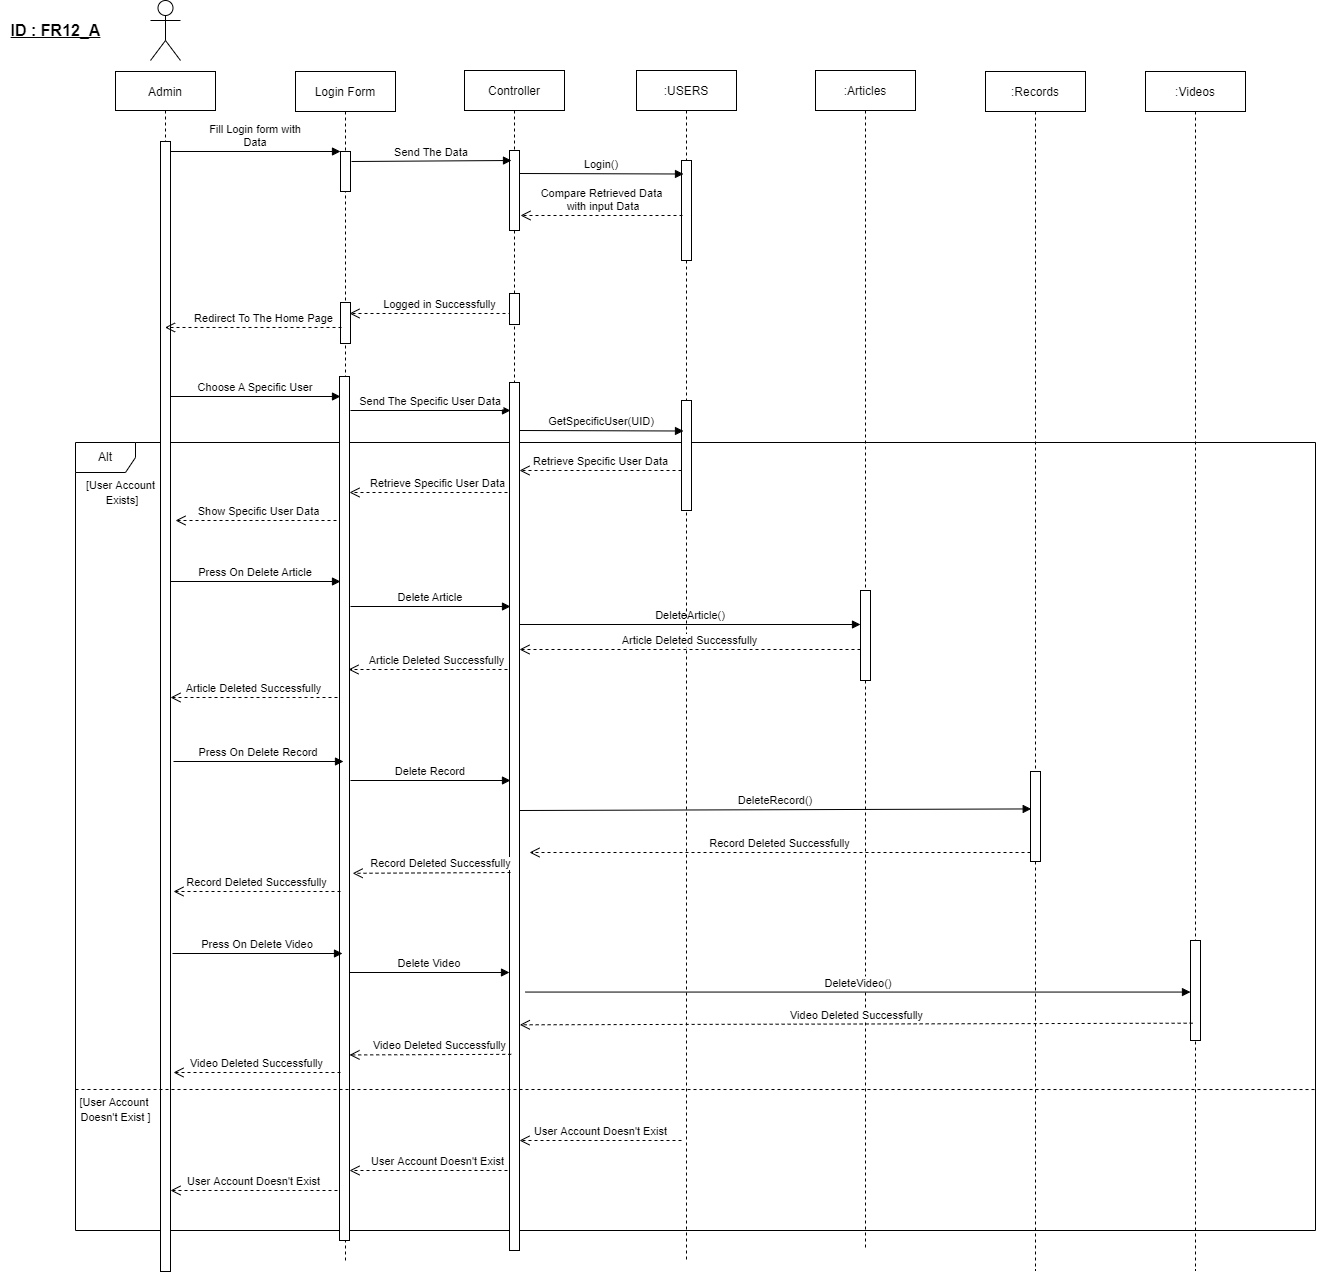

The diagram above was exported from draw.io. Its source (the exported page's mxGraphModel, read from the mxfile embedded in the PNG):
<mxGraphModel dx="868" dy="450" grid="1" gridSize="10" guides="1" tooltips="1" connect="1" arrows="1" fold="1" page="1" pageScale="1" pageWidth="850" pageHeight="1100" math="0" shadow="0">
  <root>
    <mxCell id="0" />
    <mxCell id="1" parent="0" />
    <mxCell id="2Coc7HymP7o5HfkjcOEt-15" value="Alt" style="shape=umlFrame;whiteSpace=wrap;html=1;" parent="1" vertex="1">
      <mxGeometry x="80" y="452" width="1240" height="788" as="geometry" />
    </mxCell>
    <mxCell id="3nuBFxr9cyL0pnOWT2aG-1" value="Admin" style="shape=umlLifeline;perimeter=lifelinePerimeter;container=1;collapsible=0;recursiveResize=0;rounded=0;shadow=0;strokeWidth=1;size=39;" parent="1" vertex="1">
      <mxGeometry x="120" y="81" width="100" height="1200" as="geometry" />
    </mxCell>
    <mxCell id="3nuBFxr9cyL0pnOWT2aG-2" value="" style="points=[];perimeter=orthogonalPerimeter;rounded=0;shadow=0;strokeWidth=1;" parent="3nuBFxr9cyL0pnOWT2aG-1" vertex="1">
      <mxGeometry x="45" y="70" width="10" height="1130" as="geometry" />
    </mxCell>
    <mxCell id="2Coc7HymP7o5HfkjcOEt-7" value="Show Specific User Data" style="html=1;verticalAlign=bottom;endArrow=open;dashed=1;endSize=8;rounded=0;exitX=0.1;exitY=0.538;exitDx=0;exitDy=0;exitPerimeter=0;" parent="3nuBFxr9cyL0pnOWT2aG-1" edge="1">
      <mxGeometry relative="1" as="geometry">
        <mxPoint x="227" y="448.99800000000005" as="sourcePoint" />
        <mxPoint x="60" y="449" as="targetPoint" />
      </mxGeometry>
    </mxCell>
    <mxCell id="2Coc7HymP7o5HfkjcOEt-22" value="User Account Doesn't Exist" style="html=1;verticalAlign=bottom;endArrow=open;dashed=1;endSize=8;rounded=0;exitX=0.1;exitY=0.538;exitDx=0;exitDy=0;exitPerimeter=0;" parent="3nuBFxr9cyL0pnOWT2aG-1" edge="1">
      <mxGeometry relative="1" as="geometry">
        <mxPoint x="222" y="1118.998" as="sourcePoint" />
        <mxPoint x="55" y="1119" as="targetPoint" />
      </mxGeometry>
    </mxCell>
    <mxCell id="2Coc7HymP7o5HfkjcOEt-24" value="&lt;font style=&quot;font-size: 11px&quot;&gt;[User Account &lt;br&gt;Doesn't Exist ]&lt;/font&gt;" style="text;html=1;align=center;verticalAlign=middle;resizable=0;points=[];autosize=1;strokeColor=none;fillColor=none;" parent="3nuBFxr9cyL0pnOWT2aG-1" vertex="1">
      <mxGeometry x="-45" y="1023" width="90" height="30" as="geometry" />
    </mxCell>
    <mxCell id="3nuBFxr9cyL0pnOWT2aG-5" value="Login Form" style="shape=umlLifeline;perimeter=lifelinePerimeter;container=1;collapsible=0;recursiveResize=0;rounded=0;shadow=0;strokeWidth=1;" parent="1" vertex="1">
      <mxGeometry x="300" y="81" width="100" height="1189" as="geometry" />
    </mxCell>
    <mxCell id="3nuBFxr9cyL0pnOWT2aG-6" value="" style="points=[];perimeter=orthogonalPerimeter;rounded=0;shadow=0;strokeWidth=1;" parent="3nuBFxr9cyL0pnOWT2aG-5" vertex="1">
      <mxGeometry x="45" y="80" width="10" height="40" as="geometry" />
    </mxCell>
    <mxCell id="2Coc7HymP7o5HfkjcOEt-6" value="Retrieve Specific User Data" style="html=1;verticalAlign=bottom;endArrow=open;dashed=1;endSize=8;rounded=0;exitX=0.2;exitY=0.571;exitDx=0;exitDy=0;exitPerimeter=0;" parent="3nuBFxr9cyL0pnOWT2aG-5" target="zHxiNgxeu2gqtXyDm1YA-26" edge="1">
      <mxGeometry x="-0.1125" relative="1" as="geometry">
        <mxPoint x="212" y="421.001" as="sourcePoint" />
        <mxPoint x="50" y="420.99800000000005" as="targetPoint" />
        <mxPoint as="offset" />
      </mxGeometry>
    </mxCell>
    <mxCell id="2Coc7HymP7o5HfkjcOEt-10" value="Delete Article" style="verticalAlign=bottom;endArrow=block;shadow=0;strokeWidth=1;exitX=1.1;exitY=0.25;exitDx=0;exitDy=0;exitPerimeter=0;" parent="3nuBFxr9cyL0pnOWT2aG-5" edge="1">
      <mxGeometry relative="1" as="geometry">
        <mxPoint x="55" y="535" as="sourcePoint" />
        <mxPoint x="215" y="535" as="targetPoint" />
      </mxGeometry>
    </mxCell>
    <mxCell id="3nuBFxr9cyL0pnOWT2aG-8" value="Fill Login form with &#10;Data" style="verticalAlign=bottom;endArrow=block;entryX=0;entryY=0;shadow=0;strokeWidth=1;" parent="1" source="3nuBFxr9cyL0pnOWT2aG-2" target="3nuBFxr9cyL0pnOWT2aG-6" edge="1">
      <mxGeometry relative="1" as="geometry">
        <mxPoint x="275" y="160" as="sourcePoint" />
      </mxGeometry>
    </mxCell>
    <mxCell id="zHxiNgxeu2gqtXyDm1YA-1" value="" style="shape=umlActor;verticalLabelPosition=bottom;verticalAlign=top;html=1;outlineConnect=0;" parent="1" vertex="1">
      <mxGeometry x="155" y="10" width="30" height="60" as="geometry" />
    </mxCell>
    <mxCell id="zHxiNgxeu2gqtXyDm1YA-2" value="Controller" style="shape=umlLifeline;perimeter=lifelinePerimeter;container=1;collapsible=0;recursiveResize=0;rounded=0;shadow=0;strokeWidth=1;" parent="1" vertex="1">
      <mxGeometry x="469" y="80" width="100" height="800" as="geometry" />
    </mxCell>
    <mxCell id="zHxiNgxeu2gqtXyDm1YA-3" value="" style="points=[];perimeter=orthogonalPerimeter;rounded=0;shadow=0;strokeWidth=1;" parent="zHxiNgxeu2gqtXyDm1YA-2" vertex="1">
      <mxGeometry x="45" y="80" width="10" height="80" as="geometry" />
    </mxCell>
    <mxCell id="2Coc7HymP7o5HfkjcOEt-11" value="DeleteArticle()" style="verticalAlign=bottom;endArrow=block;shadow=0;strokeWidth=1;exitX=1;exitY=0.52;exitDx=0;exitDy=0;exitPerimeter=0;" parent="zHxiNgxeu2gqtXyDm1YA-2" target="vYkhTOoTb0Swt2N-BzY9-11" edge="1">
      <mxGeometry relative="1" as="geometry">
        <mxPoint x="55" y="554" as="sourcePoint" />
        <mxPoint x="219" y="554.5" as="targetPoint" />
      </mxGeometry>
    </mxCell>
    <mxCell id="vYkhTOoTb0Swt2N-BzY9-17" value="DeleteRecord()" style="verticalAlign=bottom;endArrow=block;shadow=0;strokeWidth=1;exitX=1;exitY=0.52;exitDx=0;exitDy=0;exitPerimeter=0;entryX=0.071;entryY=0.416;entryDx=0;entryDy=0;entryPerimeter=0;" parent="zHxiNgxeu2gqtXyDm1YA-2" target="vYkhTOoTb0Swt2N-BzY9-3" edge="1">
      <mxGeometry relative="1" as="geometry">
        <mxPoint x="55" y="740" as="sourcePoint" />
        <mxPoint x="396" y="740" as="targetPoint" />
      </mxGeometry>
    </mxCell>
    <mxCell id="zHxiNgxeu2gqtXyDm1YA-4" value="Send The Data" style="verticalAlign=bottom;endArrow=block;shadow=0;strokeWidth=1;exitX=1.1;exitY=0.25;exitDx=0;exitDy=0;exitPerimeter=0;" parent="1" source="3nuBFxr9cyL0pnOWT2aG-6" edge="1">
      <mxGeometry relative="1" as="geometry">
        <mxPoint x="360" y="170" as="sourcePoint" />
        <mxPoint x="516" y="170" as="targetPoint" />
      </mxGeometry>
    </mxCell>
    <mxCell id="zHxiNgxeu2gqtXyDm1YA-5" value=":USERS" style="shape=umlLifeline;perimeter=lifelinePerimeter;container=1;collapsible=0;recursiveResize=0;rounded=0;shadow=0;strokeWidth=1;" parent="1" vertex="1">
      <mxGeometry x="641" y="80" width="100" height="1190" as="geometry" />
    </mxCell>
    <mxCell id="zHxiNgxeu2gqtXyDm1YA-6" value="" style="points=[];perimeter=orthogonalPerimeter;rounded=0;shadow=0;strokeWidth=1;" parent="zHxiNgxeu2gqtXyDm1YA-5" vertex="1">
      <mxGeometry x="45" y="90" width="10" height="100" as="geometry" />
    </mxCell>
    <mxCell id="2Coc7HymP7o5HfkjcOEt-4" value="" style="points=[];perimeter=orthogonalPerimeter;rounded=0;shadow=0;strokeWidth=1;" parent="zHxiNgxeu2gqtXyDm1YA-5" vertex="1">
      <mxGeometry x="45" y="330" width="10" height="110" as="geometry" />
    </mxCell>
    <mxCell id="2Coc7HymP7o5HfkjcOEt-5" value="Retrieve Specific User Data" style="html=1;verticalAlign=bottom;endArrow=open;dashed=1;endSize=8;rounded=0;exitX=0.1;exitY=0.538;exitDx=0;exitDy=0;exitPerimeter=0;" parent="zHxiNgxeu2gqtXyDm1YA-5" edge="1">
      <mxGeometry relative="1" as="geometry">
        <mxPoint x="45" y="399.99800000000005" as="sourcePoint" />
        <mxPoint x="-117" y="399.99800000000005" as="targetPoint" />
      </mxGeometry>
    </mxCell>
    <mxCell id="zHxiNgxeu2gqtXyDm1YA-7" value="Login()" style="verticalAlign=bottom;endArrow=block;shadow=0;strokeWidth=1;exitX=1;exitY=0.52;exitDx=0;exitDy=0;exitPerimeter=0;entryX=0.2;entryY=0.135;entryDx=0;entryDy=0;entryPerimeter=0;" parent="1" target="zHxiNgxeu2gqtXyDm1YA-6" edge="1">
      <mxGeometry relative="1" as="geometry">
        <mxPoint x="524" y="183" as="sourcePoint" />
        <mxPoint x="687" y="215.35199999999998" as="targetPoint" />
      </mxGeometry>
    </mxCell>
    <mxCell id="zHxiNgxeu2gqtXyDm1YA-12" value="Logged in Successfully" style="html=1;verticalAlign=bottom;endArrow=open;dashed=1;endSize=8;rounded=0;entryX=0.9;entryY=0.268;entryDx=0;entryDy=0;entryPerimeter=0;exitX=0.2;exitY=0.571;exitDx=0;exitDy=0;exitPerimeter=0;" parent="1" target="zHxiNgxeu2gqtXyDm1YA-15" edge="1">
      <mxGeometry x="-0.1125" relative="1" as="geometry">
        <mxPoint x="516" y="322.991" as="sourcePoint" />
        <mxPoint x="355" y="308" as="targetPoint" />
        <mxPoint as="offset" />
      </mxGeometry>
    </mxCell>
    <mxCell id="zHxiNgxeu2gqtXyDm1YA-15" value="" style="points=[];perimeter=orthogonalPerimeter;rounded=0;shadow=0;strokeWidth=1;" parent="1" vertex="1">
      <mxGeometry x="345" y="312" width="10" height="41" as="geometry" />
    </mxCell>
    <mxCell id="zHxiNgxeu2gqtXyDm1YA-11" value="Compare Retrieved Data&lt;br&gt;&amp;nbsp;with&amp;nbsp;input Data" style="html=1;verticalAlign=bottom;endArrow=open;dashed=1;endSize=8;rounded=0;exitX=0.1;exitY=0.538;exitDx=0;exitDy=0;exitPerimeter=0;" parent="1" edge="1">
      <mxGeometry relative="1" as="geometry">
        <mxPoint x="687" y="224.98800000000006" as="sourcePoint" />
        <mxPoint x="525" y="224.98800000000006" as="targetPoint" />
      </mxGeometry>
    </mxCell>
    <mxCell id="zHxiNgxeu2gqtXyDm1YA-24" value="" style="points=[];perimeter=orthogonalPerimeter;rounded=0;shadow=0;strokeWidth=1;" parent="1" vertex="1">
      <mxGeometry x="514" y="392" width="10" height="868" as="geometry" />
    </mxCell>
    <mxCell id="zHxiNgxeu2gqtXyDm1YA-26" value="" style="points=[];perimeter=orthogonalPerimeter;rounded=0;shadow=0;strokeWidth=1;" parent="1" vertex="1">
      <mxGeometry x="344" y="386" width="10" height="864" as="geometry" />
    </mxCell>
    <mxCell id="zHxiNgxeu2gqtXyDm1YA-33" value="&lt;font style=&quot;font-size: 16px&quot;&gt;&lt;b&gt;ID : FR12_A&lt;/b&gt;&lt;/font&gt;" style="text;html=1;align=center;verticalAlign=middle;resizable=0;points=[];autosize=1;strokeColor=none;fillColor=none;fontSize=11;fontStyle=4;spacingBottom=0;" parent="1" vertex="1">
      <mxGeometry x="5" y="30" width="110" height="20" as="geometry" />
    </mxCell>
    <mxCell id="zHxiNgxeu2gqtXyDm1YA-16" value="Redirect To The Home Page" style="html=1;verticalAlign=bottom;endArrow=open;dashed=1;endSize=8;rounded=0;exitX=0.1;exitY=0.341;exitDx=0;exitDy=0;exitPerimeter=0;" parent="1" target="3nuBFxr9cyL0pnOWT2aG-1" edge="1">
      <mxGeometry x="-0.1125" relative="1" as="geometry">
        <mxPoint x="346" y="336.981" as="sourcePoint" />
        <mxPoint x="180" y="337" as="targetPoint" />
        <mxPoint as="offset" />
      </mxGeometry>
    </mxCell>
    <mxCell id="zHxiNgxeu2gqtXyDm1YA-37" value="" style="points=[];perimeter=orthogonalPerimeter;rounded=0;shadow=0;strokeWidth=1;" parent="1" vertex="1">
      <mxGeometry x="514" y="303" width="10" height="31" as="geometry" />
    </mxCell>
    <mxCell id="2Coc7HymP7o5HfkjcOEt-1" value="Choose A Specific User" style="verticalAlign=bottom;endArrow=block;entryX=0;entryY=0;shadow=0;strokeWidth=1;" parent="1" edge="1">
      <mxGeometry relative="1" as="geometry">
        <mxPoint x="175" y="406" as="sourcePoint" />
        <mxPoint x="345" y="406" as="targetPoint" />
      </mxGeometry>
    </mxCell>
    <mxCell id="2Coc7HymP7o5HfkjcOEt-2" value="Send The Specific User Data" style="verticalAlign=bottom;endArrow=block;shadow=0;strokeWidth=1;exitX=1.1;exitY=0.25;exitDx=0;exitDy=0;exitPerimeter=0;" parent="1" edge="1">
      <mxGeometry relative="1" as="geometry">
        <mxPoint x="355" y="420" as="sourcePoint" />
        <mxPoint x="515" y="420" as="targetPoint" />
      </mxGeometry>
    </mxCell>
    <mxCell id="2Coc7HymP7o5HfkjcOEt-3" value="GetSpecificUser(UID)" style="verticalAlign=bottom;endArrow=block;shadow=0;strokeWidth=1;exitX=1;exitY=0.52;exitDx=0;exitDy=0;exitPerimeter=0;entryX=0.2;entryY=0.135;entryDx=0;entryDy=0;entryPerimeter=0;" parent="1" edge="1">
      <mxGeometry relative="1" as="geometry">
        <mxPoint x="524" y="440" as="sourcePoint" />
        <mxPoint x="688" y="440.5" as="targetPoint" />
      </mxGeometry>
    </mxCell>
    <mxCell id="2Coc7HymP7o5HfkjcOEt-16" value="Article Deleted Successfully" style="html=1;verticalAlign=bottom;endArrow=open;dashed=1;endSize=8;rounded=0;" parent="1" source="vYkhTOoTb0Swt2N-BzY9-11" edge="1">
      <mxGeometry relative="1" as="geometry">
        <mxPoint x="686" y="658.998" as="sourcePoint" />
        <mxPoint x="524" y="658.998" as="targetPoint" />
      </mxGeometry>
    </mxCell>
    <mxCell id="2Coc7HymP7o5HfkjcOEt-19" value="" style="endArrow=none;dashed=1;html=1;rounded=0;entryX=1.001;entryY=0.734;entryDx=0;entryDy=0;entryPerimeter=0;" parent="1" edge="1">
      <mxGeometry width="50" height="50" relative="1" as="geometry">
        <mxPoint x="80" y="1099" as="sourcePoint" />
        <mxPoint x="1321.2400000000002" y="1099.0320000000002" as="targetPoint" />
      </mxGeometry>
    </mxCell>
    <mxCell id="2Coc7HymP7o5HfkjcOEt-23" value="&lt;font style=&quot;font-size: 11px&quot;&gt;[User Account&lt;br&gt;&amp;nbsp;Exists]&lt;/font&gt;" style="text;html=1;align=center;verticalAlign=middle;resizable=0;points=[];autosize=1;strokeColor=none;fillColor=none;" parent="1" vertex="1">
      <mxGeometry x="85" y="487" width="80" height="30" as="geometry" />
    </mxCell>
    <mxCell id="2Coc7HymP7o5HfkjcOEt-9" value="Press On Delete Article" style="verticalAlign=bottom;endArrow=block;entryX=0;entryY=0;shadow=0;strokeWidth=1;" parent="1" edge="1">
      <mxGeometry relative="1" as="geometry">
        <mxPoint x="175" y="591" as="sourcePoint" />
        <mxPoint x="345" y="591" as="targetPoint" />
      </mxGeometry>
    </mxCell>
    <mxCell id="2Coc7HymP7o5HfkjcOEt-21" value="User Account Doesn't Exist" style="html=1;verticalAlign=bottom;endArrow=open;dashed=1;endSize=8;rounded=0;exitX=0.2;exitY=0.571;exitDx=0;exitDy=0;exitPerimeter=0;" parent="1" edge="1">
      <mxGeometry x="-0.1125" relative="1" as="geometry">
        <mxPoint x="512" y="1180.001" as="sourcePoint" />
        <mxPoint x="354" y="1180.001" as="targetPoint" />
        <mxPoint as="offset" />
      </mxGeometry>
    </mxCell>
    <mxCell id="2Coc7HymP7o5HfkjcOEt-20" value="User Account Doesn't Exist" style="html=1;verticalAlign=bottom;endArrow=open;dashed=1;endSize=8;rounded=0;exitX=0.1;exitY=0.538;exitDx=0;exitDy=0;exitPerimeter=0;" parent="1" edge="1">
      <mxGeometry relative="1" as="geometry">
        <mxPoint x="686" y="1149.998" as="sourcePoint" />
        <mxPoint x="524" y="1149.998" as="targetPoint" />
      </mxGeometry>
    </mxCell>
    <mxCell id="2Coc7HymP7o5HfkjcOEt-17" value="Article Deleted Successfully" style="html=1;verticalAlign=bottom;endArrow=open;dashed=1;endSize=8;rounded=0;exitX=0.2;exitY=0.571;exitDx=0;exitDy=0;exitPerimeter=0;" parent="1" edge="1">
      <mxGeometry x="-0.1125" relative="1" as="geometry">
        <mxPoint x="512" y="679.001" as="sourcePoint" />
        <mxPoint x="353" y="679" as="targetPoint" />
        <mxPoint as="offset" />
      </mxGeometry>
    </mxCell>
    <mxCell id="2Coc7HymP7o5HfkjcOEt-18" value="Article Deleted Successfully" style="html=1;verticalAlign=bottom;endArrow=open;dashed=1;endSize=8;rounded=0;exitX=0.1;exitY=0.538;exitDx=0;exitDy=0;exitPerimeter=0;" parent="1" edge="1">
      <mxGeometry relative="1" as="geometry">
        <mxPoint x="342" y="706.998" as="sourcePoint" />
        <mxPoint x="175" y="707" as="targetPoint" />
      </mxGeometry>
    </mxCell>
    <mxCell id="vYkhTOoTb0Swt2N-BzY9-1" value=":Records" style="shape=umlLifeline;perimeter=lifelinePerimeter;container=1;collapsible=0;recursiveResize=0;rounded=0;shadow=0;strokeWidth=1;" parent="1" vertex="1">
      <mxGeometry x="990" y="81" width="100" height="1199" as="geometry" />
    </mxCell>
    <mxCell id="vYkhTOoTb0Swt2N-BzY9-3" value="" style="points=[];perimeter=orthogonalPerimeter;rounded=0;shadow=0;strokeWidth=1;" parent="vYkhTOoTb0Swt2N-BzY9-1" vertex="1">
      <mxGeometry x="45" y="700" width="10" height="90" as="geometry" />
    </mxCell>
    <mxCell id="vYkhTOoTb0Swt2N-BzY9-5" value=":Videos" style="shape=umlLifeline;perimeter=lifelinePerimeter;container=1;collapsible=0;recursiveResize=0;rounded=0;shadow=0;strokeWidth=1;" parent="1" vertex="1">
      <mxGeometry x="1150" y="81" width="100" height="1199" as="geometry" />
    </mxCell>
    <mxCell id="vYkhTOoTb0Swt2N-BzY9-7" value="" style="points=[];perimeter=orthogonalPerimeter;rounded=0;shadow=0;strokeWidth=1;" parent="vYkhTOoTb0Swt2N-BzY9-5" vertex="1">
      <mxGeometry x="45" y="869" width="10" height="100" as="geometry" />
    </mxCell>
    <mxCell id="vYkhTOoTb0Swt2N-BzY9-9" value=":Articles" style="shape=umlLifeline;perimeter=lifelinePerimeter;container=1;collapsible=0;recursiveResize=0;rounded=0;shadow=0;strokeWidth=1;" parent="1" vertex="1">
      <mxGeometry x="820" y="80" width="100" height="1180" as="geometry" />
    </mxCell>
    <mxCell id="vYkhTOoTb0Swt2N-BzY9-11" value="" style="points=[];perimeter=orthogonalPerimeter;rounded=0;shadow=0;strokeWidth=1;" parent="vYkhTOoTb0Swt2N-BzY9-9" vertex="1">
      <mxGeometry x="45" y="520" width="10" height="90" as="geometry" />
    </mxCell>
    <mxCell id="vYkhTOoTb0Swt2N-BzY9-14" value="Press On Delete Record" style="verticalAlign=bottom;endArrow=block;entryX=0;entryY=0;shadow=0;strokeWidth=1;" parent="1" edge="1">
      <mxGeometry relative="1" as="geometry">
        <mxPoint x="178" y="771" as="sourcePoint" />
        <mxPoint x="348" y="771" as="targetPoint" />
      </mxGeometry>
    </mxCell>
    <mxCell id="vYkhTOoTb0Swt2N-BzY9-15" value="Video Deleted Successfully" style="html=1;verticalAlign=bottom;endArrow=open;dashed=1;endSize=8;rounded=0;exitX=0.1;exitY=0.538;exitDx=0;exitDy=0;exitPerimeter=0;" parent="1" edge="1">
      <mxGeometry relative="1" as="geometry">
        <mxPoint x="345" y="1081.998" as="sourcePoint" />
        <mxPoint x="178" y="1082" as="targetPoint" />
      </mxGeometry>
    </mxCell>
    <mxCell id="vYkhTOoTb0Swt2N-BzY9-16" value="Record Deleted Successfully" style="html=1;verticalAlign=bottom;endArrow=open;dashed=1;endSize=8;rounded=0;exitX=0.2;exitY=0.571;exitDx=0;exitDy=0;exitPerimeter=0;entryX=1.314;entryY=0.575;entryDx=0;entryDy=0;entryPerimeter=0;" parent="1" target="zHxiNgxeu2gqtXyDm1YA-26" edge="1">
      <mxGeometry x="-0.1125" relative="1" as="geometry">
        <mxPoint x="515" y="882.001" as="sourcePoint" />
        <mxPoint x="355.9000000000001" y="885.4450000000002" as="targetPoint" />
        <mxPoint as="offset" />
      </mxGeometry>
    </mxCell>
    <mxCell id="vYkhTOoTb0Swt2N-BzY9-13" value="Delete Record" style="verticalAlign=bottom;endArrow=block;shadow=0;strokeWidth=1;exitX=1.1;exitY=0.25;exitDx=0;exitDy=0;exitPerimeter=0;" parent="1" edge="1">
      <mxGeometry relative="1" as="geometry">
        <mxPoint x="355" y="790" as="sourcePoint" />
        <mxPoint x="515" y="790" as="targetPoint" />
      </mxGeometry>
    </mxCell>
    <mxCell id="vYkhTOoTb0Swt2N-BzY9-18" value="Record Deleted Successfully" style="html=1;verticalAlign=bottom;endArrow=open;dashed=1;endSize=8;rounded=0;" parent="1" source="vYkhTOoTb0Swt2N-BzY9-3" edge="1">
      <mxGeometry relative="1" as="geometry">
        <mxPoint x="875" y="861.998" as="sourcePoint" />
        <mxPoint x="534" y="861.998" as="targetPoint" />
      </mxGeometry>
    </mxCell>
    <mxCell id="vYkhTOoTb0Swt2N-BzY9-19" value="Press On Delete Video" style="verticalAlign=bottom;endArrow=block;entryX=0;entryY=0;shadow=0;strokeWidth=1;" parent="1" edge="1">
      <mxGeometry relative="1" as="geometry">
        <mxPoint x="177" y="963" as="sourcePoint" />
        <mxPoint x="347" y="963" as="targetPoint" />
      </mxGeometry>
    </mxCell>
    <mxCell id="vYkhTOoTb0Swt2N-BzY9-20" value="Delete Video" style="verticalAlign=bottom;endArrow=block;shadow=0;strokeWidth=1;exitX=1.1;exitY=0.25;exitDx=0;exitDy=0;exitPerimeter=0;" parent="1" edge="1">
      <mxGeometry relative="1" as="geometry">
        <mxPoint x="354" y="982" as="sourcePoint" />
        <mxPoint x="514" y="982" as="targetPoint" />
      </mxGeometry>
    </mxCell>
    <mxCell id="vYkhTOoTb0Swt2N-BzY9-21" value="DeleteVideo()" style="verticalAlign=bottom;endArrow=block;shadow=0;strokeWidth=1;exitX=1;exitY=0.52;exitDx=0;exitDy=0;exitPerimeter=0;" parent="1" target="vYkhTOoTb0Swt2N-BzY9-7" edge="1">
      <mxGeometry relative="1" as="geometry">
        <mxPoint x="530" y="1001.56" as="sourcePoint" />
        <mxPoint x="1200" y="1000" as="targetPoint" />
      </mxGeometry>
    </mxCell>
    <mxCell id="vYkhTOoTb0Swt2N-BzY9-22" value="Video Deleted Successfully" style="html=1;verticalAlign=bottom;endArrow=open;dashed=1;endSize=8;rounded=0;exitX=0.214;exitY=0.827;exitDx=0;exitDy=0;exitPerimeter=0;entryX=1.029;entryY=0.74;entryDx=0;entryDy=0;entryPerimeter=0;" parent="1" source="vYkhTOoTb0Swt2N-BzY9-7" target="zHxiNgxeu2gqtXyDm1YA-24" edge="1">
      <mxGeometry relative="1" as="geometry">
        <mxPoint x="1191" y="1029.998" as="sourcePoint" />
        <mxPoint x="690" y="1029.998" as="targetPoint" />
      </mxGeometry>
    </mxCell>
    <mxCell id="vYkhTOoTb0Swt2N-BzY9-23" value="Video Deleted Successfully" style="html=1;verticalAlign=bottom;endArrow=open;dashed=1;endSize=8;rounded=0;exitX=0.171;exitY=0.774;exitDx=0;exitDy=0;exitPerimeter=0;entryX=0.529;entryY=0.505;entryDx=0;entryDy=0;entryPerimeter=0;" parent="1" source="zHxiNgxeu2gqtXyDm1YA-24" edge="1">
      <mxGeometry x="-0.1125" relative="1" as="geometry">
        <mxPoint x="513.1" y="1061.0009999999997" as="sourcePoint" />
        <mxPoint x="353.9999999999999" y="1064.4450000000004" as="targetPoint" />
        <mxPoint as="offset" />
      </mxGeometry>
    </mxCell>
    <mxCell id="vYkhTOoTb0Swt2N-BzY9-24" value="Record Deleted Successfully" style="html=1;verticalAlign=bottom;endArrow=open;dashed=1;endSize=8;rounded=0;exitX=0.1;exitY=0.538;exitDx=0;exitDy=0;exitPerimeter=0;" parent="1" edge="1">
      <mxGeometry relative="1" as="geometry">
        <mxPoint x="345" y="900.998" as="sourcePoint" />
        <mxPoint x="178" y="901" as="targetPoint" />
      </mxGeometry>
    </mxCell>
  </root>
</mxGraphModel>